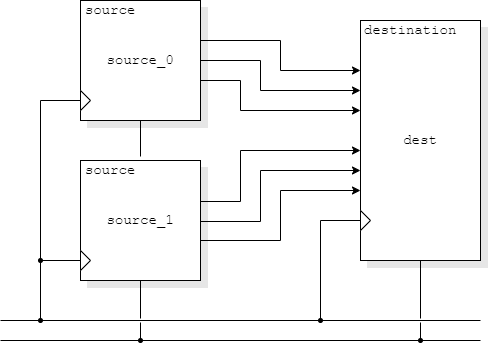

The diagram above was exported from draw.io. Its source (the exported page's mxGraphModel, read from the mxfile embedded in the PNG):
<mxGraphModel dx="845" dy="426" grid="1" gridSize="10" guides="1" tooltips="1" connect="1" arrows="1" fold="1" page="1" pageScale="1" pageWidth="827" pageHeight="1169" math="0" shadow="0">
  <root>
    <mxCell id="0" />
    <mxCell id="1" parent="0" />
    <mxCell id="9Wfd_RsT8L7G329yQ5Ca-35" value="" style="rounded=0;whiteSpace=wrap;html=1;fillColor=#E6E6E6;strokeColor=#E6E6E6;" vertex="1" parent="1">
      <mxGeometry x="127" y="127" width="120" height="120" as="geometry" />
    </mxCell>
    <mxCell id="9Wfd_RsT8L7G329yQ5Ca-36" value="" style="rounded=0;whiteSpace=wrap;html=1;fillColor=#E6E6E6;strokeColor=#E6E6E6;" vertex="1" parent="1">
      <mxGeometry x="127" y="287" width="120" height="120" as="geometry" />
    </mxCell>
    <mxCell id="9Wfd_RsT8L7G329yQ5Ca-37" value="" style="rounded=0;whiteSpace=wrap;html=1;fillColor=#E6E6E6;strokeColor=#E6E6E6;" vertex="1" parent="1">
      <mxGeometry x="407" y="147" width="120" height="240" as="geometry" />
    </mxCell>
    <mxCell id="9Wfd_RsT8L7G329yQ5Ca-1" value="&lt;font style=&quot;font-size: 14px;&quot; face=&quot;Courier New&quot;&gt;source_0&lt;/font&gt;" style="rounded=0;whiteSpace=wrap;html=1;" vertex="1" parent="1">
      <mxGeometry x="120" y="120" width="120" height="120" as="geometry" />
    </mxCell>
    <mxCell id="9Wfd_RsT8L7G329yQ5Ca-2" value="&lt;font style=&quot;font-size: 14px;&quot; face=&quot;Courier New&quot;&gt;source_1&lt;/font&gt;" style="rounded=0;whiteSpace=wrap;html=1;" vertex="1" parent="1">
      <mxGeometry x="120" y="280" width="120" height="120" as="geometry" />
    </mxCell>
    <mxCell id="9Wfd_RsT8L7G329yQ5Ca-3" value="&lt;font style=&quot;font-size: 14px;&quot; face=&quot;Courier New&quot;&gt;dest&lt;/font&gt;" style="rounded=0;whiteSpace=wrap;html=1;" vertex="1" parent="1">
      <mxGeometry x="400" y="140" width="120" height="240" as="geometry" />
    </mxCell>
    <mxCell id="9Wfd_RsT8L7G329yQ5Ca-4" value="" style="endArrow=none;html=1;rounded=0;" edge="1" parent="1">
      <mxGeometry width="50" height="50" relative="1" as="geometry">
        <mxPoint x="40" y="440" as="sourcePoint" />
        <mxPoint x="520" y="440" as="targetPoint" />
      </mxGeometry>
    </mxCell>
    <mxCell id="9Wfd_RsT8L7G329yQ5Ca-5" value="" style="endArrow=none;html=1;rounded=0;" edge="1" parent="1">
      <mxGeometry width="50" height="50" relative="1" as="geometry">
        <mxPoint x="80" y="380" as="sourcePoint" />
        <mxPoint x="120" y="380" as="targetPoint" />
      </mxGeometry>
    </mxCell>
    <mxCell id="9Wfd_RsT8L7G329yQ5Ca-6" value="" style="triangle;whiteSpace=wrap;html=1;" vertex="1" parent="1">
      <mxGeometry x="120" y="370" width="10" height="20" as="geometry" />
    </mxCell>
    <mxCell id="9Wfd_RsT8L7G329yQ5Ca-7" value="" style="endArrow=none;html=1;rounded=0;" edge="1" parent="1">
      <mxGeometry width="50" height="50" relative="1" as="geometry">
        <mxPoint x="360" y="340" as="sourcePoint" />
        <mxPoint x="400" y="340" as="targetPoint" />
      </mxGeometry>
    </mxCell>
    <mxCell id="9Wfd_RsT8L7G329yQ5Ca-8" value="" style="triangle;whiteSpace=wrap;html=1;" vertex="1" parent="1">
      <mxGeometry x="400" y="330" width="10" height="20" as="geometry" />
    </mxCell>
    <mxCell id="9Wfd_RsT8L7G329yQ5Ca-9" value="" style="endArrow=none;html=1;rounded=0;" edge="1" parent="1">
      <mxGeometry width="50" height="50" relative="1" as="geometry">
        <mxPoint x="80" y="220" as="sourcePoint" />
        <mxPoint x="120" y="220" as="targetPoint" />
      </mxGeometry>
    </mxCell>
    <mxCell id="9Wfd_RsT8L7G329yQ5Ca-10" value="" style="triangle;whiteSpace=wrap;html=1;" vertex="1" parent="1">
      <mxGeometry x="120" y="210" width="10" height="20" as="geometry" />
    </mxCell>
    <mxCell id="9Wfd_RsT8L7G329yQ5Ca-11" value="&lt;font style=&quot;font-size: 14px;&quot; face=&quot;Courier New&quot;&gt;source&lt;/font&gt;" style="rounded=0;whiteSpace=wrap;html=1;strokeColor=none;fillColor=none;" vertex="1" parent="1">
      <mxGeometry x="120" y="280" width="60" height="20" as="geometry" />
    </mxCell>
    <mxCell id="9Wfd_RsT8L7G329yQ5Ca-12" value="&lt;font style=&quot;font-size: 14px;&quot; face=&quot;Courier New&quot;&gt;source&lt;/font&gt;" style="rounded=0;whiteSpace=wrap;html=1;strokeColor=none;fillColor=none;" vertex="1" parent="1">
      <mxGeometry x="120" y="120" width="60" height="20" as="geometry" />
    </mxCell>
    <mxCell id="9Wfd_RsT8L7G329yQ5Ca-13" value="&lt;font style=&quot;font-size: 14px;&quot; face=&quot;Courier New&quot;&gt;destination&lt;/font&gt;" style="rounded=0;whiteSpace=wrap;html=1;strokeColor=none;fillColor=none;" vertex="1" parent="1">
      <mxGeometry x="400" y="140" width="100" height="20" as="geometry" />
    </mxCell>
    <mxCell id="9Wfd_RsT8L7G329yQ5Ca-14" value="" style="endArrow=none;html=1;rounded=0;" edge="1" parent="1">
      <mxGeometry width="50" height="50" relative="1" as="geometry">
        <mxPoint x="180" y="276" as="sourcePoint" />
        <mxPoint x="180" y="240" as="targetPoint" />
      </mxGeometry>
    </mxCell>
    <mxCell id="9Wfd_RsT8L7G329yQ5Ca-15" value="" style="endArrow=none;html=1;rounded=0;" edge="1" parent="1">
      <mxGeometry width="50" height="50" relative="1" as="geometry">
        <mxPoint x="180" y="438" as="sourcePoint" />
        <mxPoint x="180" y="400" as="targetPoint" />
      </mxGeometry>
    </mxCell>
    <mxCell id="9Wfd_RsT8L7G329yQ5Ca-16" value="" style="endArrow=none;html=1;rounded=0;" edge="1" parent="1">
      <mxGeometry width="50" height="50" relative="1" as="geometry">
        <mxPoint x="460" y="438" as="sourcePoint" />
        <mxPoint x="460" y="380" as="targetPoint" />
      </mxGeometry>
    </mxCell>
    <mxCell id="9Wfd_RsT8L7G329yQ5Ca-17" value="" style="endArrow=none;html=1;rounded=0;" edge="1" parent="1">
      <mxGeometry width="50" height="50" relative="1" as="geometry">
        <mxPoint x="360" y="440" as="sourcePoint" />
        <mxPoint x="360" y="340" as="targetPoint" />
      </mxGeometry>
    </mxCell>
    <mxCell id="9Wfd_RsT8L7G329yQ5Ca-18" value="" style="endArrow=none;html=1;rounded=0;" edge="1" parent="1">
      <mxGeometry width="50" height="50" relative="1" as="geometry">
        <mxPoint x="40" y="460" as="sourcePoint" />
        <mxPoint x="520" y="460" as="targetPoint" />
      </mxGeometry>
    </mxCell>
    <mxCell id="9Wfd_RsT8L7G329yQ5Ca-19" value="" style="endArrow=none;html=1;rounded=0;" edge="1" parent="1">
      <mxGeometry width="50" height="50" relative="1" as="geometry">
        <mxPoint x="180" y="460" as="sourcePoint" />
        <mxPoint x="180" y="442" as="targetPoint" />
      </mxGeometry>
    </mxCell>
    <mxCell id="9Wfd_RsT8L7G329yQ5Ca-20" value="" style="endArrow=none;html=1;rounded=0;" edge="1" parent="1">
      <mxGeometry width="50" height="50" relative="1" as="geometry">
        <mxPoint x="460" y="460" as="sourcePoint" />
        <mxPoint x="460" y="442" as="targetPoint" />
      </mxGeometry>
    </mxCell>
    <mxCell id="9Wfd_RsT8L7G329yQ5Ca-21" value="" style="ellipse;whiteSpace=wrap;html=1;aspect=fixed;fillColor=#000000;" vertex="1" parent="1">
      <mxGeometry x="178" y="458" width="4" height="4" as="geometry" />
    </mxCell>
    <mxCell id="9Wfd_RsT8L7G329yQ5Ca-22" value="" style="ellipse;whiteSpace=wrap;html=1;aspect=fixed;fillColor=#000000;" vertex="1" parent="1">
      <mxGeometry x="358" y="438" width="4" height="4" as="geometry" />
    </mxCell>
    <mxCell id="9Wfd_RsT8L7G329yQ5Ca-23" value="" style="ellipse;whiteSpace=wrap;html=1;aspect=fixed;fillColor=#000000;" vertex="1" parent="1">
      <mxGeometry x="458" y="458" width="4" height="4" as="geometry" />
    </mxCell>
    <mxCell id="9Wfd_RsT8L7G329yQ5Ca-24" value="" style="ellipse;whiteSpace=wrap;html=1;aspect=fixed;fillColor=#000000;" vertex="1" parent="1">
      <mxGeometry x="78" y="438" width="4" height="4" as="geometry" />
    </mxCell>
    <mxCell id="9Wfd_RsT8L7G329yQ5Ca-25" value="" style="endArrow=none;html=1;rounded=0;" edge="1" parent="1">
      <mxGeometry width="50" height="50" relative="1" as="geometry">
        <mxPoint x="80" y="440" as="sourcePoint" />
        <mxPoint x="80" y="220" as="targetPoint" />
      </mxGeometry>
    </mxCell>
    <mxCell id="9Wfd_RsT8L7G329yQ5Ca-26" value="" style="ellipse;whiteSpace=wrap;html=1;aspect=fixed;fillColor=#000000;" vertex="1" parent="1">
      <mxGeometry x="78" y="378" width="4" height="4" as="geometry" />
    </mxCell>
    <mxCell id="9Wfd_RsT8L7G329yQ5Ca-28" value="" style="endArrow=classic;html=1;rounded=0;exitX=1;exitY=0.75;exitDx=0;exitDy=0;edgeStyle=orthogonalEdgeStyle;" edge="1" parent="1">
      <mxGeometry width="50" height="50" relative="1" as="geometry">
        <mxPoint x="240" y="200" as="sourcePoint" />
        <mxPoint x="400" y="230" as="targetPoint" />
        <Array as="points">
          <mxPoint x="280" y="200" />
          <mxPoint x="280" y="230" />
        </Array>
      </mxGeometry>
    </mxCell>
    <mxCell id="9Wfd_RsT8L7G329yQ5Ca-29" value="" style="endArrow=classic;html=1;rounded=0;exitX=1;exitY=0.75;exitDx=0;exitDy=0;edgeStyle=orthogonalEdgeStyle;" edge="1" parent="1">
      <mxGeometry width="50" height="50" relative="1" as="geometry">
        <mxPoint x="240" y="180" as="sourcePoint" />
        <mxPoint x="400" y="210" as="targetPoint" />
        <Array as="points">
          <mxPoint x="300" y="180" />
          <mxPoint x="300" y="210" />
        </Array>
      </mxGeometry>
    </mxCell>
    <mxCell id="9Wfd_RsT8L7G329yQ5Ca-30" value="" style="endArrow=classic;html=1;rounded=0;exitX=1;exitY=0.75;exitDx=0;exitDy=0;edgeStyle=orthogonalEdgeStyle;" edge="1" parent="1">
      <mxGeometry width="50" height="50" relative="1" as="geometry">
        <mxPoint x="240" y="160" as="sourcePoint" />
        <mxPoint x="400" y="190" as="targetPoint" />
        <Array as="points">
          <mxPoint x="320" y="160" />
          <mxPoint x="320" y="190" />
        </Array>
      </mxGeometry>
    </mxCell>
    <mxCell id="9Wfd_RsT8L7G329yQ5Ca-31" value="" style="endArrow=classic;html=1;rounded=0;exitX=1;exitY=0.75;exitDx=0;exitDy=0;edgeStyle=orthogonalEdgeStyle;" edge="1" parent="1">
      <mxGeometry width="50" height="50" relative="1" as="geometry">
        <mxPoint x="240" y="320" as="sourcePoint" />
        <mxPoint x="400" y="270" as="targetPoint" />
        <Array as="points">
          <mxPoint x="240" y="321" />
          <mxPoint x="280" y="321" />
          <mxPoint x="280" y="270" />
        </Array>
      </mxGeometry>
    </mxCell>
    <mxCell id="9Wfd_RsT8L7G329yQ5Ca-32" value="" style="endArrow=classic;html=1;rounded=0;exitX=1;exitY=0.75;exitDx=0;exitDy=0;edgeStyle=orthogonalEdgeStyle;" edge="1" parent="1">
      <mxGeometry width="50" height="50" relative="1" as="geometry">
        <mxPoint x="240" y="340" as="sourcePoint" />
        <mxPoint x="400" y="290" as="targetPoint" />
        <Array as="points">
          <mxPoint x="240" y="341" />
          <mxPoint x="300" y="341" />
          <mxPoint x="300" y="290" />
        </Array>
      </mxGeometry>
    </mxCell>
    <mxCell id="9Wfd_RsT8L7G329yQ5Ca-33" value="" style="endArrow=classic;html=1;rounded=0;exitX=1;exitY=0.75;exitDx=0;exitDy=0;edgeStyle=orthogonalEdgeStyle;" edge="1" parent="1">
      <mxGeometry width="50" height="50" relative="1" as="geometry">
        <mxPoint x="240" y="360" as="sourcePoint" />
        <mxPoint x="400" y="310" as="targetPoint" />
        <Array as="points">
          <mxPoint x="320" y="360" />
          <mxPoint x="320" y="310" />
        </Array>
      </mxGeometry>
    </mxCell>
  </root>
</mxGraphModel>